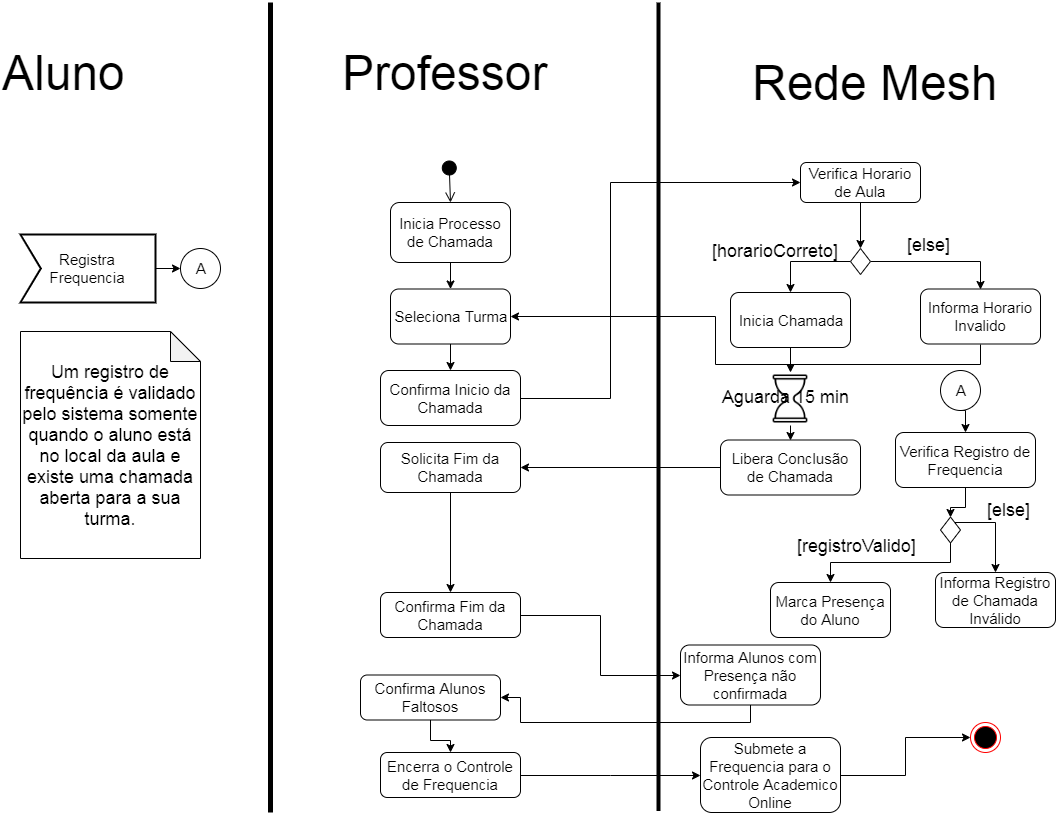

The diagram above was exported from draw.io. Its source (the exported page's mxGraphModel, read from the mxfile embedded in the PNG):
<mxGraphModel dx="742" dy="479" grid="1" gridSize="10" guides="1" tooltips="1" connect="1" arrows="1" fold="1" page="1" pageScale="1" pageWidth="1169" pageHeight="827" math="0" shadow="0">
  <root>
    <mxCell id="0" />
    <mxCell id="1" parent="0" />
    <mxCell id="M4Ax7IgMp6oJAuknBPPw-46" value="[horarioCorreto]" style="text;html=1;resizable=0;points=[];autosize=1;align=left;verticalAlign=top;spacingTop=-4;fontSize=18;" parent="1" vertex="1">
      <mxGeometry x="820" y="246" width="180" height="30" as="geometry" />
    </mxCell>
    <mxCell id="DlKcxpZKCM_0hkX23oFB-13" value="" style="ellipse;html=1;shape=endState;fillColor=#000000;strokeColor=#ff0000;" parent="1" vertex="1">
      <mxGeometry x="1080" y="730" width="30" height="30" as="geometry" />
    </mxCell>
    <mxCell id="M4Ax7IgMp6oJAuknBPPw-2" value="" style="endArrow=none;html=1;strokeWidth=5;" parent="1" edge="1">
      <mxGeometry width="50" height="50" relative="1" as="geometry">
        <mxPoint x="380" y="820" as="sourcePoint" />
        <mxPoint x="380" y="10" as="targetPoint" />
      </mxGeometry>
    </mxCell>
    <mxCell id="M4Ax7IgMp6oJAuknBPPw-11" value="" style="endArrow=none;html=1;fontSize=40;strokeWidth=4;" parent="1" edge="1">
      <mxGeometry width="50" height="50" relative="1" as="geometry">
        <mxPoint x="768" y="818.5" as="sourcePoint" />
        <mxPoint x="768" y="10" as="targetPoint" />
      </mxGeometry>
    </mxCell>
    <mxCell id="M4Ax7IgMp6oJAuknBPPw-12" value="Aluno" style="text;html=1;resizable=0;points=[];autosize=1;align=left;verticalAlign=top;spacingTop=-4;spacing=2;fontSize=48;" parent="1" vertex="1">
      <mxGeometry x="110" y="50" width="50" height="20" as="geometry" />
    </mxCell>
    <mxCell id="M4Ax7IgMp6oJAuknBPPw-16" value="Professor" style="text;html=1;resizable=0;points=[];autosize=1;align=left;verticalAlign=top;spacingTop=-4;spacing=2;fontSize=48;" parent="1" vertex="1">
      <mxGeometry x="450" y="50" width="220" height="60" as="geometry" />
    </mxCell>
    <mxCell id="M4Ax7IgMp6oJAuknBPPw-17" value="Rede Mesh" style="text;html=1;resizable=0;points=[];autosize=1;align=left;verticalAlign=top;spacingTop=-4;spacing=2;fontSize=48;" parent="1" vertex="1">
      <mxGeometry x="860" y="60" width="260" height="60" as="geometry" />
    </mxCell>
    <mxCell id="M4Ax7IgMp6oJAuknBPPw-20" value="" style="html=1;verticalAlign=bottom;startArrow=circle;startFill=1;endArrow=open;startSize=6;endSize=8;entryX=0.5;entryY=0;entryDx=0;entryDy=0;" parent="1" target="M4Ax7IgMp6oJAuknBPPw-21" edge="1">
      <mxGeometry width="80" relative="1" as="geometry">
        <mxPoint x="558.5" y="167.5" as="sourcePoint" />
        <mxPoint x="558.5000000000002" y="202.5" as="targetPoint" />
      </mxGeometry>
    </mxCell>
    <mxCell id="M4Ax7IgMp6oJAuknBPPw-21" value="Inicia Processo de Chamada" style="rounded=1;whiteSpace=wrap;html=1;fontSize=15;" parent="1" vertex="1">
      <mxGeometry x="500" y="210" width="120" height="60" as="geometry" />
    </mxCell>
    <mxCell id="M4Ax7IgMp6oJAuknBPPw-23" value="Seleciona Turma" style="rounded=1;whiteSpace=wrap;html=1;fontSize=15;" parent="1" vertex="1">
      <mxGeometry x="500" y="296.5" width="120" height="55" as="geometry" />
    </mxCell>
    <mxCell id="M4Ax7IgMp6oJAuknBPPw-24" value="" style="endArrow=classic;html=1;fontSize=48;exitX=0.5;exitY=1;exitDx=0;exitDy=0;entryX=0.5;entryY=0;entryDx=0;entryDy=0;" parent="1" source="M4Ax7IgMp6oJAuknBPPw-21" target="M4Ax7IgMp6oJAuknBPPw-23" edge="1">
      <mxGeometry width="50" height="50" relative="1" as="geometry">
        <mxPoint x="10" y="890" as="sourcePoint" />
        <mxPoint x="60" y="840" as="targetPoint" />
      </mxGeometry>
    </mxCell>
    <mxCell id="Kyuiuu67gn0jfSfYhpmT-2" style="edgeStyle=orthogonalEdgeStyle;rounded=0;orthogonalLoop=1;jettySize=auto;html=1;entryX=0;entryY=0.5;entryDx=0;entryDy=0;" parent="1" source="M4Ax7IgMp6oJAuknBPPw-25" target="M4Ax7IgMp6oJAuknBPPw-27" edge="1">
      <mxGeometry relative="1" as="geometry">
        <Array as="points">
          <mxPoint x="720" y="406" />
          <mxPoint x="720" y="190" />
        </Array>
      </mxGeometry>
    </mxCell>
    <mxCell id="M4Ax7IgMp6oJAuknBPPw-25" value="Confirma Inicio da Chamada" style="rounded=1;whiteSpace=wrap;html=1;fontSize=15;" parent="1" vertex="1">
      <mxGeometry x="490" y="378" width="140" height="55" as="geometry" />
    </mxCell>
    <mxCell id="M4Ax7IgMp6oJAuknBPPw-26" value="" style="endArrow=classic;html=1;fontSize=48;entryX=0.5;entryY=0;entryDx=0;entryDy=0;exitX=0.5;exitY=1;exitDx=0;exitDy=0;" parent="1" source="M4Ax7IgMp6oJAuknBPPw-23" target="M4Ax7IgMp6oJAuknBPPw-25" edge="1">
      <mxGeometry width="50" height="50" relative="1" as="geometry">
        <mxPoint x="560" y="360" as="sourcePoint" />
        <mxPoint x="570.0000000000002" y="300" as="targetPoint" />
      </mxGeometry>
    </mxCell>
    <mxCell id="M4Ax7IgMp6oJAuknBPPw-84" style="edgeStyle=orthogonalEdgeStyle;rounded=0;orthogonalLoop=1;jettySize=auto;html=1;entryX=0.5;entryY=0;entryDx=0;entryDy=0;strokeWidth=1;fontSize=15;" parent="1" source="M4Ax7IgMp6oJAuknBPPw-27" target="M4Ax7IgMp6oJAuknBPPw-30" edge="1">
      <mxGeometry relative="1" as="geometry" />
    </mxCell>
    <mxCell id="M4Ax7IgMp6oJAuknBPPw-27" value="Verifica Horario de Aula" style="rounded=1;whiteSpace=wrap;html=1;fontSize=15;" parent="1" vertex="1">
      <mxGeometry x="910" y="170" width="120" height="40" as="geometry" />
    </mxCell>
    <mxCell id="M4Ax7IgMp6oJAuknBPPw-40" style="edgeStyle=orthogonalEdgeStyle;rounded=0;orthogonalLoop=1;jettySize=auto;html=1;entryX=0.5;entryY=0;entryDx=0;entryDy=0;fontSize=48;" parent="1" source="M4Ax7IgMp6oJAuknBPPw-30" target="M4Ax7IgMp6oJAuknBPPw-39" edge="1">
      <mxGeometry relative="1" as="geometry" />
    </mxCell>
    <mxCell id="M4Ax7IgMp6oJAuknBPPw-45" style="edgeStyle=orthogonalEdgeStyle;rounded=0;orthogonalLoop=1;jettySize=auto;html=1;exitX=0;exitY=0.5;exitDx=0;exitDy=0;entryX=0.5;entryY=0;entryDx=0;entryDy=0;strokeWidth=1;fontSize=40;" parent="1" source="M4Ax7IgMp6oJAuknBPPw-30" target="M4Ax7IgMp6oJAuknBPPw-43" edge="1">
      <mxGeometry relative="1" as="geometry" />
    </mxCell>
    <mxCell id="M4Ax7IgMp6oJAuknBPPw-30" value="" style="rhombus;whiteSpace=wrap;html=1;fontSize=48;" parent="1" vertex="1">
      <mxGeometry x="960" y="256" width="20" height="26" as="geometry" />
    </mxCell>
    <mxCell id="M4Ax7IgMp6oJAuknBPPw-42" style="edgeStyle=orthogonalEdgeStyle;rounded=0;orthogonalLoop=1;jettySize=auto;html=1;exitX=0.5;exitY=1;exitDx=0;exitDy=0;entryX=1;entryY=0.5;entryDx=0;entryDy=0;fontSize=24;" parent="1" source="M4Ax7IgMp6oJAuknBPPw-39" target="M4Ax7IgMp6oJAuknBPPw-23" edge="1">
      <mxGeometry relative="1" as="geometry" />
    </mxCell>
    <mxCell id="M4Ax7IgMp6oJAuknBPPw-39" value="Informa Horario Invalido" style="rounded=1;whiteSpace=wrap;html=1;fontSize=15;" parent="1" vertex="1">
      <mxGeometry x="1030" y="296.5" width="120" height="55" as="geometry" />
    </mxCell>
    <mxCell id="M4Ax7IgMp6oJAuknBPPw-41" value="[else]" style="text;html=1;resizable=0;points=[];autosize=1;align=left;verticalAlign=top;spacingTop=-4;fontSize=18;" parent="1" vertex="1">
      <mxGeometry x="1015" y="240" width="130" height="60" as="geometry" />
    </mxCell>
    <mxCell id="M4Ax7IgMp6oJAuknBPPw-48" style="edgeStyle=orthogonalEdgeStyle;rounded=0;orthogonalLoop=1;jettySize=auto;html=1;strokeWidth=1;fontSize=40;" parent="1" source="M4Ax7IgMp6oJAuknBPPw-43" target="M4Ax7IgMp6oJAuknBPPw-47" edge="1">
      <mxGeometry relative="1" as="geometry" />
    </mxCell>
    <mxCell id="M4Ax7IgMp6oJAuknBPPw-43" value="Inicia Chamada" style="rounded=1;whiteSpace=wrap;html=1;fontSize=15;" parent="1" vertex="1">
      <mxGeometry x="840" y="300" width="120" height="55" as="geometry" />
    </mxCell>
    <mxCell id="M4Ax7IgMp6oJAuknBPPw-55" style="edgeStyle=orthogonalEdgeStyle;rounded=0;orthogonalLoop=1;jettySize=auto;html=1;exitX=0.5;exitY=1;exitDx=0;exitDy=0;entryX=0.5;entryY=0;entryDx=0;entryDy=0;strokeWidth=1;fontSize=40;" parent="1" source="M4Ax7IgMp6oJAuknBPPw-47" target="M4Ax7IgMp6oJAuknBPPw-54" edge="1">
      <mxGeometry relative="1" as="geometry" />
    </mxCell>
    <mxCell id="M4Ax7IgMp6oJAuknBPPw-47" value="" style="shape=image;html=1;verticalAlign=top;verticalLabelPosition=bottom;labelBackgroundColor=#ffffff;imageAspect=0;aspect=fixed;image=https://cdn0.iconfinder.com/data/icons/time-management-10/32/primary_time_line-06-128.png;fontSize=40;" parent="1" vertex="1">
      <mxGeometry x="873.5" y="380" width="53" height="53" as="geometry" />
    </mxCell>
    <mxCell id="M4Ax7IgMp6oJAuknBPPw-49" value="Aguarda 15 min" style="text;html=1;resizable=0;points=[];autosize=1;align=left;verticalAlign=top;spacingTop=-4;fontSize=18;" parent="1" vertex="1">
      <mxGeometry x="830" y="391.5" width="180" height="30" as="geometry" />
    </mxCell>
    <mxCell id="M4Ax7IgMp6oJAuknBPPw-57" style="edgeStyle=orthogonalEdgeStyle;rounded=0;orthogonalLoop=1;jettySize=auto;html=1;entryX=1;entryY=0.5;entryDx=0;entryDy=0;strokeWidth=1;fontSize=40;" parent="1" source="M4Ax7IgMp6oJAuknBPPw-54" target="M4Ax7IgMp6oJAuknBPPw-56" edge="1">
      <mxGeometry relative="1" as="geometry" />
    </mxCell>
    <mxCell id="M4Ax7IgMp6oJAuknBPPw-54" value="Libera Conclusão de Chamada" style="rounded=1;whiteSpace=wrap;html=1;fontSize=15;" parent="1" vertex="1">
      <mxGeometry x="830" y="447.5" width="140" height="55" as="geometry" />
    </mxCell>
    <mxCell id="M4Ax7IgMp6oJAuknBPPw-59" style="edgeStyle=orthogonalEdgeStyle;rounded=0;orthogonalLoop=1;jettySize=auto;html=1;strokeWidth=1;fontSize=40;" parent="1" source="M4Ax7IgMp6oJAuknBPPw-56" target="M4Ax7IgMp6oJAuknBPPw-58" edge="1">
      <mxGeometry relative="1" as="geometry" />
    </mxCell>
    <mxCell id="M4Ax7IgMp6oJAuknBPPw-56" value="Solicita Fim da Chamada" style="rounded=1;whiteSpace=wrap;html=1;fontSize=15;" parent="1" vertex="1">
      <mxGeometry x="490" y="450" width="140" height="50" as="geometry" />
    </mxCell>
    <mxCell id="M4Ax7IgMp6oJAuknBPPw-62" style="edgeStyle=orthogonalEdgeStyle;rounded=0;orthogonalLoop=1;jettySize=auto;html=1;entryX=0;entryY=0.5;entryDx=0;entryDy=0;strokeWidth=1;fontSize=40;" parent="1" source="M4Ax7IgMp6oJAuknBPPw-58" target="M4Ax7IgMp6oJAuknBPPw-60" edge="1">
      <mxGeometry relative="1" as="geometry" />
    </mxCell>
    <mxCell id="M4Ax7IgMp6oJAuknBPPw-58" value="Confirma Fim da Chamada" style="rounded=1;whiteSpace=wrap;html=1;fontSize=15;" parent="1" vertex="1">
      <mxGeometry x="490" y="600" width="140" height="45" as="geometry" />
    </mxCell>
    <mxCell id="Kyuiuu67gn0jfSfYhpmT-1" style="edgeStyle=orthogonalEdgeStyle;rounded=0;orthogonalLoop=1;jettySize=auto;html=1;entryX=1;entryY=0.5;entryDx=0;entryDy=0;" parent="1" source="M4Ax7IgMp6oJAuknBPPw-60" target="M4Ax7IgMp6oJAuknBPPw-63" edge="1">
      <mxGeometry relative="1" as="geometry">
        <Array as="points">
          <mxPoint x="860" y="730" />
          <mxPoint x="630" y="730" />
        </Array>
      </mxGeometry>
    </mxCell>
    <mxCell id="M4Ax7IgMp6oJAuknBPPw-60" value="Informa Alunos com Presença não confirmada" style="rounded=1;whiteSpace=wrap;html=1;fontSize=15;" parent="1" vertex="1">
      <mxGeometry x="790" y="652.5" width="140" height="60" as="geometry" />
    </mxCell>
    <mxCell id="M4Ax7IgMp6oJAuknBPPw-66" value="" style="edgeStyle=orthogonalEdgeStyle;rounded=0;orthogonalLoop=1;jettySize=auto;html=1;strokeWidth=1;fontSize=40;" parent="1" source="M4Ax7IgMp6oJAuknBPPw-63" target="M4Ax7IgMp6oJAuknBPPw-65" edge="1">
      <mxGeometry relative="1" as="geometry" />
    </mxCell>
    <mxCell id="M4Ax7IgMp6oJAuknBPPw-63" value="Confirma Alunos Faltosos" style="rounded=1;whiteSpace=wrap;html=1;fontSize=15;" parent="1" vertex="1">
      <mxGeometry x="470" y="682.5" width="140" height="45" as="geometry" />
    </mxCell>
    <mxCell id="M4Ax7IgMp6oJAuknBPPw-69" style="edgeStyle=orthogonalEdgeStyle;rounded=0;orthogonalLoop=1;jettySize=auto;html=1;entryX=0;entryY=0.5;entryDx=0;entryDy=0;strokeWidth=1;fontSize=40;" parent="1" source="M4Ax7IgMp6oJAuknBPPw-65" target="M4Ax7IgMp6oJAuknBPPw-68" edge="1">
      <mxGeometry relative="1" as="geometry" />
    </mxCell>
    <mxCell id="M4Ax7IgMp6oJAuknBPPw-65" value="Encerra o Controle de Frequencia" style="rounded=1;whiteSpace=wrap;html=1;fontSize=15;" parent="1" vertex="1">
      <mxGeometry x="490" y="760" width="140" height="45" as="geometry" />
    </mxCell>
    <mxCell id="M4Ax7IgMp6oJAuknBPPw-72" style="edgeStyle=orthogonalEdgeStyle;rounded=0;orthogonalLoop=1;jettySize=auto;html=1;exitX=1;exitY=0.5;exitDx=0;exitDy=0;entryX=0;entryY=0.5;entryDx=0;entryDy=0;strokeWidth=1;fontSize=40;" parent="1" source="M4Ax7IgMp6oJAuknBPPw-68" target="DlKcxpZKCM_0hkX23oFB-13" edge="1">
      <mxGeometry relative="1" as="geometry" />
    </mxCell>
    <mxCell id="M4Ax7IgMp6oJAuknBPPw-68" value="Submete a Frequencia para o Controle Academico Online" style="rounded=1;whiteSpace=wrap;html=1;fontSize=15;" parent="1" vertex="1">
      <mxGeometry x="810" y="745" width="140" height="75" as="geometry" />
    </mxCell>
    <mxCell id="M4Ax7IgMp6oJAuknBPPw-78" style="edgeStyle=orthogonalEdgeStyle;rounded=0;orthogonalLoop=1;jettySize=auto;html=1;entryX=0;entryY=0.5;entryDx=0;entryDy=0;strokeWidth=1;fontSize=15;" parent="1" source="M4Ax7IgMp6oJAuknBPPw-73" target="M4Ax7IgMp6oJAuknBPPw-76" edge="1">
      <mxGeometry relative="1" as="geometry" />
    </mxCell>
    <mxCell id="M4Ax7IgMp6oJAuknBPPw-73" value="Registra Frequencia" style="html=1;shape=mxgraph.sysml.accEvent;strokeWidth=2;whiteSpace=wrap;align=center;fontSize=15;" parent="1" vertex="1">
      <mxGeometry x="130" y="242" width="135" height="68" as="geometry" />
    </mxCell>
    <mxCell id="M4Ax7IgMp6oJAuknBPPw-76" value="A" style="ellipse;whiteSpace=wrap;html=1;fontSize=15;" parent="1" vertex="1">
      <mxGeometry x="290" y="256" width="40" height="40" as="geometry" />
    </mxCell>
    <mxCell id="M4Ax7IgMp6oJAuknBPPw-85" style="edgeStyle=orthogonalEdgeStyle;rounded=0;orthogonalLoop=1;jettySize=auto;html=1;exitX=0.5;exitY=1;exitDx=0;exitDy=0;entryX=0.5;entryY=0;entryDx=0;entryDy=0;strokeWidth=1;fontSize=15;" parent="1" source="M4Ax7IgMp6oJAuknBPPw-79" target="M4Ax7IgMp6oJAuknBPPw-83" edge="1">
      <mxGeometry relative="1" as="geometry" />
    </mxCell>
    <mxCell id="M4Ax7IgMp6oJAuknBPPw-79" value="A" style="ellipse;whiteSpace=wrap;html=1;fontSize=15;" parent="1" vertex="1">
      <mxGeometry x="1050" y="378" width="40" height="40" as="geometry" />
    </mxCell>
    <mxCell id="M4Ax7IgMp6oJAuknBPPw-91" style="edgeStyle=orthogonalEdgeStyle;rounded=0;orthogonalLoop=1;jettySize=auto;html=1;entryX=0.5;entryY=0;entryDx=0;entryDy=0;strokeWidth=1;fontSize=18;" parent="1" source="M4Ax7IgMp6oJAuknBPPw-83" target="M4Ax7IgMp6oJAuknBPPw-86" edge="1">
      <mxGeometry relative="1" as="geometry" />
    </mxCell>
    <mxCell id="M4Ax7IgMp6oJAuknBPPw-83" value="Verifica Registro de Frequencia" style="rounded=1;whiteSpace=wrap;html=1;fontSize=15;" parent="1" vertex="1">
      <mxGeometry x="1005" y="440" width="140" height="55" as="geometry" />
    </mxCell>
    <mxCell id="M4Ax7IgMp6oJAuknBPPw-94" style="edgeStyle=orthogonalEdgeStyle;rounded=0;orthogonalLoop=1;jettySize=auto;html=1;entryX=0.5;entryY=0;entryDx=0;entryDy=0;strokeWidth=1;fontSize=18;" parent="1" source="M4Ax7IgMp6oJAuknBPPw-86" target="M4Ax7IgMp6oJAuknBPPw-88" edge="1">
      <mxGeometry relative="1" as="geometry">
        <Array as="points">
          <mxPoint x="1105" y="530" />
        </Array>
      </mxGeometry>
    </mxCell>
    <mxCell id="M4Ax7IgMp6oJAuknBPPw-97" style="edgeStyle=orthogonalEdgeStyle;rounded=0;orthogonalLoop=1;jettySize=auto;html=1;entryX=0.5;entryY=0;entryDx=0;entryDy=0;strokeWidth=1;fontSize=18;" parent="1" source="M4Ax7IgMp6oJAuknBPPw-86" target="M4Ax7IgMp6oJAuknBPPw-87" edge="1">
      <mxGeometry relative="1" as="geometry">
        <Array as="points">
          <mxPoint x="1060" y="570" />
          <mxPoint x="940" y="570" />
        </Array>
      </mxGeometry>
    </mxCell>
    <mxCell id="M4Ax7IgMp6oJAuknBPPw-86" value="" style="rhombus;whiteSpace=wrap;html=1;fontSize=48;" parent="1" vertex="1">
      <mxGeometry x="1050" y="524.5" width="20" height="26" as="geometry" />
    </mxCell>
    <mxCell id="M4Ax7IgMp6oJAuknBPPw-87" value="Marca Presença do Aluno" style="rounded=1;whiteSpace=wrap;html=1;fontSize=15;" parent="1" vertex="1">
      <mxGeometry x="880" y="590" width="120" height="55" as="geometry" />
    </mxCell>
    <mxCell id="M4Ax7IgMp6oJAuknBPPw-88" value="Informa Registro de Chamada Inválido" style="rounded=1;whiteSpace=wrap;html=1;fontSize=15;" parent="1" vertex="1">
      <mxGeometry x="1045" y="580" width="120" height="55" as="geometry" />
    </mxCell>
    <mxCell id="M4Ax7IgMp6oJAuknBPPw-95" value="[registroValido]" style="text;html=1;resizable=0;points=[];autosize=1;align=left;verticalAlign=top;spacingTop=-4;fontSize=18;" parent="1" vertex="1">
      <mxGeometry x="905" y="540.5" width="130" height="20" as="geometry" />
    </mxCell>
    <mxCell id="M4Ax7IgMp6oJAuknBPPw-100" value="[else]" style="text;html=1;resizable=0;points=[];autosize=1;align=left;verticalAlign=top;spacingTop=-4;fontSize=18;" parent="1" vertex="1">
      <mxGeometry x="1095" y="504.5" width="60" height="20" as="geometry" />
    </mxCell>
    <mxCell id="M4Ax7IgMp6oJAuknBPPw-103" value="Um registro de frequência é validado pelo sistema somente quando o aluno está no local da aula e existe uma chamada aberta para a sua turma." style="shape=note;whiteSpace=wrap;html=1;backgroundOutline=1;darkOpacity=0.05;fontSize=18;" parent="1" vertex="1">
      <mxGeometry x="130" y="339" width="180" height="227" as="geometry" />
    </mxCell>
  </root>
</mxGraphModel>